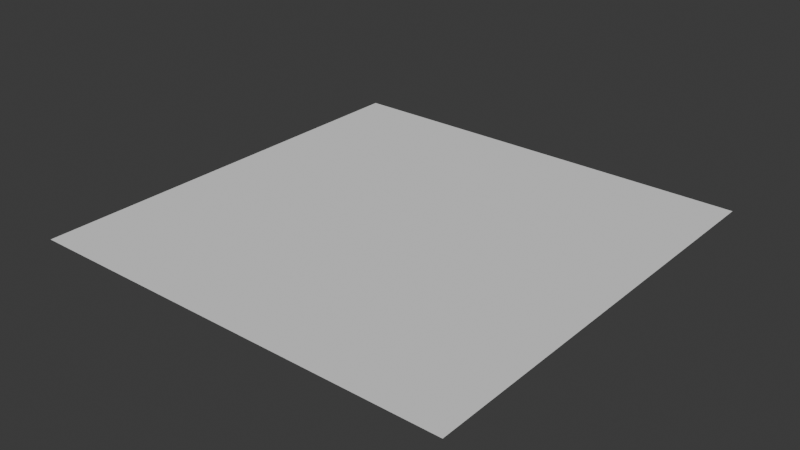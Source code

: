 # Source: canteen.blend  (saved by Blender 5.1.29; exported with 4.5.12 LTS)
import bpy
from mathutils import Matrix  # noqa: F401  (used for matrix-valued properties, if any)

bpy.ops.wm.read_factory_settings(use_empty=True)
scene = bpy.context.scene
scene.name = 'Scene'

# ---- collections
col_collection = bpy.data.collections.new('Collection'); scene.collection.children.link(col_collection)

# ---- world
world_world = bpy.data.worlds.new('World'); scene.world = world_world
world_world.use_nodes = True; world_world.node_tree.nodes.clear()
_N = world_world.node_tree.nodes; _L = world_world.node_tree.links
n0 = _N.new('ShaderNodeOutputWorld'); n0.name = 'World Output'; n0.location = (200, 100)
n1 = _N.new('ShaderNodeBackground'); n1.name = 'Background'; n1.location = (-200, 100)
n1.inputs[0].default_value = (0.05088, 0.05088, 0.05088, 1.0)
_L.new(n1.outputs[0], n0.inputs[0])
n0.is_active_output = True
world_world.color = (0.05088, 0.05088, 0.05088)
world_world.sun_shadow_jitter_overblur = 0.0

# ---- meshes
me_plane = bpy.data.meshes.new('Plane')
me_plane.from_pydata([(-1.0, -1.0, 0.0), (1.0, -1.0, 0.0), (-1.0, 1.0, 0.0), (1.0, 1.0, 0.0)], [], [(0, 1, 3, 2)])
_uv = me_plane.uv_layers.new(name='UVMap')
_uv.uv.foreach_set('vector', [0.0, 0.0, 1.0, 0.0, 1.0, 1.0, 0.0, 1.0])
me_plane.update()

# ---- objects
ob_plane = bpy.data.objects.new('Plane', me_plane)

# ---- transforms, parenting, visibility, modifiers, constraints
ob_plane.location = (0.0, 0.0, 0.0)

# ---- collection membership
scene.collection.objects.link(ob_plane)

# ---- scene / render settings (as saved in the file)
scene.frame_start = 1; scene.frame_end = 250; scene.frame_set(2)
scene.render.engine = 'BLENDER_EEVEE_NEXT'
scene.render.bake_bias = 0.0
scene.render.bake_samples = 0
scene.cycles.sampling_pattern = 'TABULATED_SOBOL'
scene.eevee.use_volume_custom_range = False
bpy.context.view_layer.update()

# ---- added for rendering (the .blend has no active camera and no usable light): camera, sun
cam_auto = bpy.data.cameras.new('AutoCamera')
cam_auto.lens = 50.0
cam_auto.sensor_width = 36.0
cam_auto.clip_end = 1000.0
ob_auto_camera = bpy.data.objects.new('AutoCamera', cam_auto)
scene.collection.objects.link(ob_auto_camera)
ob_auto_camera.location = (2.61693, -3.14032, 2.09354)
ob_auto_camera.rotation_euler = (1.09748, -7.21219e-08, 0.694738)
scene.camera = ob_auto_camera
light_auto_sun = bpy.data.lights.new('AutoSun', 'SUN')
light_auto_sun.energy = 3.0
light_auto_sun.angle = 0.0523599
ob_auto_sun = bpy.data.objects.new('AutoSun', light_auto_sun)
scene.collection.objects.link(ob_auto_sun)
ob_auto_sun.rotation_euler = (0.872665, 0.174533, 0.523599)
bpy.context.view_layer.update()
